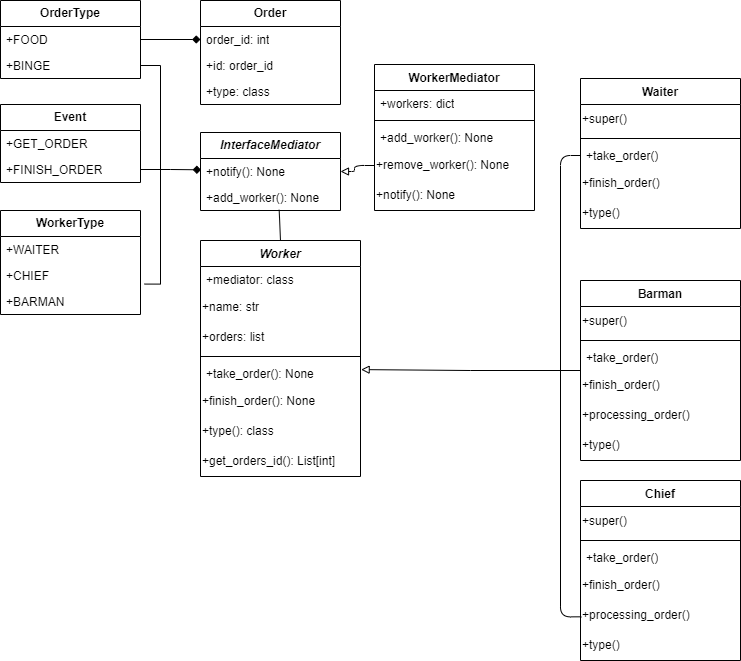

The diagram above was exported from draw.io. Its source (the exported page's mxGraphModel, read from the mxfile embedded in the PNG):
<mxGraphModel dx="2868" dy="1636" grid="1" gridSize="10" guides="1" tooltips="1" connect="1" arrows="1" fold="1" page="1" pageScale="1" pageWidth="827" pageHeight="1169" math="0" shadow="0">
  <root>
    <mxCell id="WIyWlLk6GJQsqaUBKTNV-0" />
    <mxCell id="WIyWlLk6GJQsqaUBKTNV-1" parent="WIyWlLk6GJQsqaUBKTNV-0" />
    <mxCell id="O3_Ca-jLGwIKW2RWkI2N-0" value="&lt;b&gt;OrderType&lt;/b&gt;" style="swimlane;fontStyle=0;childLayout=stackLayout;horizontal=1;startSize=26;fillColor=none;horizontalStack=0;resizeParent=1;resizeParentMax=0;resizeLast=0;collapsible=1;marginBottom=0;whiteSpace=wrap;html=1;" vertex="1" parent="WIyWlLk6GJQsqaUBKTNV-1">
      <mxGeometry x="40" y="40" width="140" height="78" as="geometry" />
    </mxCell>
    <mxCell id="O3_Ca-jLGwIKW2RWkI2N-1" value="+FOOD" style="text;strokeColor=none;fillColor=none;align=left;verticalAlign=top;spacingLeft=4;spacingRight=4;overflow=hidden;rotatable=0;points=[[0,0.5],[1,0.5]];portConstraint=eastwest;whiteSpace=wrap;html=1;" vertex="1" parent="O3_Ca-jLGwIKW2RWkI2N-0">
      <mxGeometry y="26" width="140" height="26" as="geometry" />
    </mxCell>
    <mxCell id="O3_Ca-jLGwIKW2RWkI2N-2" value="+BINGE" style="text;strokeColor=none;fillColor=none;align=left;verticalAlign=top;spacingLeft=4;spacingRight=4;overflow=hidden;rotatable=0;points=[[0,0.5],[1,0.5]];portConstraint=eastwest;whiteSpace=wrap;html=1;" vertex="1" parent="O3_Ca-jLGwIKW2RWkI2N-0">
      <mxGeometry y="52" width="140" height="26" as="geometry" />
    </mxCell>
    <mxCell id="O3_Ca-jLGwIKW2RWkI2N-4" value="&lt;b&gt;Order&lt;/b&gt;" style="swimlane;fontStyle=0;childLayout=stackLayout;horizontal=1;startSize=26;fillColor=none;horizontalStack=0;resizeParent=1;resizeParentMax=0;resizeLast=0;collapsible=1;marginBottom=0;whiteSpace=wrap;html=1;" vertex="1" parent="WIyWlLk6GJQsqaUBKTNV-1">
      <mxGeometry x="240" y="40" width="140" height="104" as="geometry" />
    </mxCell>
    <mxCell id="O3_Ca-jLGwIKW2RWkI2N-5" value="order_id: int" style="text;strokeColor=none;fillColor=none;align=left;verticalAlign=top;spacingLeft=4;spacingRight=4;overflow=hidden;rotatable=0;points=[[0,0.5],[1,0.5]];portConstraint=eastwest;whiteSpace=wrap;html=1;" vertex="1" parent="O3_Ca-jLGwIKW2RWkI2N-4">
      <mxGeometry y="26" width="140" height="26" as="geometry" />
    </mxCell>
    <mxCell id="O3_Ca-jLGwIKW2RWkI2N-6" value="+id: order_id" style="text;strokeColor=none;fillColor=none;align=left;verticalAlign=top;spacingLeft=4;spacingRight=4;overflow=hidden;rotatable=0;points=[[0,0.5],[1,0.5]];portConstraint=eastwest;whiteSpace=wrap;html=1;" vertex="1" parent="O3_Ca-jLGwIKW2RWkI2N-4">
      <mxGeometry y="52" width="140" height="26" as="geometry" />
    </mxCell>
    <mxCell id="O3_Ca-jLGwIKW2RWkI2N-7" value="+type: class" style="text;strokeColor=none;fillColor=none;align=left;verticalAlign=top;spacingLeft=4;spacingRight=4;overflow=hidden;rotatable=0;points=[[0,0.5],[1,0.5]];portConstraint=eastwest;whiteSpace=wrap;html=1;" vertex="1" parent="O3_Ca-jLGwIKW2RWkI2N-4">
      <mxGeometry y="78" width="140" height="26" as="geometry" />
    </mxCell>
    <mxCell id="O3_Ca-jLGwIKW2RWkI2N-8" value="&lt;b&gt;WorkerType&lt;/b&gt;" style="swimlane;fontStyle=0;childLayout=stackLayout;horizontal=1;startSize=26;fillColor=none;horizontalStack=0;resizeParent=1;resizeParentMax=0;resizeLast=0;collapsible=1;marginBottom=0;whiteSpace=wrap;html=1;" vertex="1" parent="WIyWlLk6GJQsqaUBKTNV-1">
      <mxGeometry x="40" y="250" width="140" height="104" as="geometry" />
    </mxCell>
    <mxCell id="O3_Ca-jLGwIKW2RWkI2N-9" value="+WAITER" style="text;strokeColor=none;fillColor=none;align=left;verticalAlign=top;spacingLeft=4;spacingRight=4;overflow=hidden;rotatable=0;points=[[0,0.5],[1,0.5]];portConstraint=eastwest;whiteSpace=wrap;html=1;" vertex="1" parent="O3_Ca-jLGwIKW2RWkI2N-8">
      <mxGeometry y="26" width="140" height="26" as="geometry" />
    </mxCell>
    <mxCell id="O3_Ca-jLGwIKW2RWkI2N-10" value="+CHIEF" style="text;strokeColor=none;fillColor=none;align=left;verticalAlign=top;spacingLeft=4;spacingRight=4;overflow=hidden;rotatable=0;points=[[0,0.5],[1,0.5]];portConstraint=eastwest;whiteSpace=wrap;html=1;" vertex="1" parent="O3_Ca-jLGwIKW2RWkI2N-8">
      <mxGeometry y="52" width="140" height="26" as="geometry" />
    </mxCell>
    <mxCell id="O3_Ca-jLGwIKW2RWkI2N-11" value="+BARMAN" style="text;strokeColor=none;fillColor=none;align=left;verticalAlign=top;spacingLeft=4;spacingRight=4;overflow=hidden;rotatable=0;points=[[0,0.5],[1,0.5]];portConstraint=eastwest;whiteSpace=wrap;html=1;" vertex="1" parent="O3_Ca-jLGwIKW2RWkI2N-8">
      <mxGeometry y="78" width="140" height="26" as="geometry" />
    </mxCell>
    <mxCell id="O3_Ca-jLGwIKW2RWkI2N-12" value="&lt;b&gt;Event&lt;/b&gt;" style="swimlane;fontStyle=0;childLayout=stackLayout;horizontal=1;startSize=26;fillColor=none;horizontalStack=0;resizeParent=1;resizeParentMax=0;resizeLast=0;collapsible=1;marginBottom=0;whiteSpace=wrap;html=1;" vertex="1" parent="WIyWlLk6GJQsqaUBKTNV-1">
      <mxGeometry x="40" y="144" width="140" height="78" as="geometry" />
    </mxCell>
    <mxCell id="O3_Ca-jLGwIKW2RWkI2N-13" value="+GET_ORDER" style="text;strokeColor=none;fillColor=none;align=left;verticalAlign=top;spacingLeft=4;spacingRight=4;overflow=hidden;rotatable=0;points=[[0,0.5],[1,0.5]];portConstraint=eastwest;whiteSpace=wrap;html=1;" vertex="1" parent="O3_Ca-jLGwIKW2RWkI2N-12">
      <mxGeometry y="26" width="140" height="26" as="geometry" />
    </mxCell>
    <mxCell id="O3_Ca-jLGwIKW2RWkI2N-14" value="+FINISH_ORDER" style="text;strokeColor=none;fillColor=none;align=left;verticalAlign=top;spacingLeft=4;spacingRight=4;overflow=hidden;rotatable=0;points=[[0,0.5],[1,0.5]];portConstraint=eastwest;whiteSpace=wrap;html=1;" vertex="1" parent="O3_Ca-jLGwIKW2RWkI2N-12">
      <mxGeometry y="52" width="140" height="26" as="geometry" />
    </mxCell>
    <mxCell id="O3_Ca-jLGwIKW2RWkI2N-16" value="&lt;b&gt;&lt;i&gt;InterfaceMediator&lt;/i&gt;&lt;/b&gt;" style="swimlane;fontStyle=0;childLayout=stackLayout;horizontal=1;startSize=26;fillColor=none;horizontalStack=0;resizeParent=1;resizeParentMax=0;resizeLast=0;collapsible=1;marginBottom=0;whiteSpace=wrap;html=1;" vertex="1" parent="WIyWlLk6GJQsqaUBKTNV-1">
      <mxGeometry x="240" y="172" width="140" height="78" as="geometry" />
    </mxCell>
    <mxCell id="O3_Ca-jLGwIKW2RWkI2N-17" value="+notify(): None" style="text;strokeColor=none;fillColor=none;align=left;verticalAlign=top;spacingLeft=4;spacingRight=4;overflow=hidden;rotatable=0;points=[[0,0.5],[1,0.5]];portConstraint=eastwest;whiteSpace=wrap;html=1;" vertex="1" parent="O3_Ca-jLGwIKW2RWkI2N-16">
      <mxGeometry y="26" width="140" height="26" as="geometry" />
    </mxCell>
    <mxCell id="O3_Ca-jLGwIKW2RWkI2N-18" value="+add_worker(): None" style="text;strokeColor=none;fillColor=none;align=left;verticalAlign=top;spacingLeft=4;spacingRight=4;overflow=hidden;rotatable=0;points=[[0,0.5],[1,0.5]];portConstraint=eastwest;whiteSpace=wrap;html=1;" vertex="1" parent="O3_Ca-jLGwIKW2RWkI2N-16">
      <mxGeometry y="52" width="140" height="26" as="geometry" />
    </mxCell>
    <mxCell id="O3_Ca-jLGwIKW2RWkI2N-20" value="&lt;i&gt;Worker&lt;/i&gt;" style="swimlane;fontStyle=1;align=center;verticalAlign=top;childLayout=stackLayout;horizontal=1;startSize=26;horizontalStack=0;resizeParent=1;resizeParentMax=0;resizeLast=0;collapsible=1;marginBottom=0;whiteSpace=wrap;html=1;" vertex="1" parent="WIyWlLk6GJQsqaUBKTNV-1">
      <mxGeometry x="240" y="280" width="160" height="236" as="geometry" />
    </mxCell>
    <mxCell id="O3_Ca-jLGwIKW2RWkI2N-21" value="+mediator: class" style="text;strokeColor=none;fillColor=none;align=left;verticalAlign=top;spacingLeft=4;spacingRight=4;overflow=hidden;rotatable=0;points=[[0,0.5],[1,0.5]];portConstraint=eastwest;whiteSpace=wrap;html=1;" vertex="1" parent="O3_Ca-jLGwIKW2RWkI2N-20">
      <mxGeometry y="26" width="160" height="26" as="geometry" />
    </mxCell>
    <mxCell id="O3_Ca-jLGwIKW2RWkI2N-24" value="+name: str" style="text;html=1;align=left;verticalAlign=middle;resizable=0;points=[];autosize=1;strokeColor=none;fillColor=none;" vertex="1" parent="O3_Ca-jLGwIKW2RWkI2N-20">
      <mxGeometry y="52" width="160" height="30" as="geometry" />
    </mxCell>
    <mxCell id="O3_Ca-jLGwIKW2RWkI2N-25" value="+orders: list" style="text;html=1;align=left;verticalAlign=middle;resizable=0;points=[];autosize=1;strokeColor=none;fillColor=none;" vertex="1" parent="O3_Ca-jLGwIKW2RWkI2N-20">
      <mxGeometry y="82" width="160" height="30" as="geometry" />
    </mxCell>
    <mxCell id="O3_Ca-jLGwIKW2RWkI2N-22" value="" style="line;strokeWidth=1;fillColor=none;align=left;verticalAlign=middle;spacingTop=-1;spacingLeft=3;spacingRight=3;rotatable=0;labelPosition=right;points=[];portConstraint=eastwest;strokeColor=inherit;" vertex="1" parent="O3_Ca-jLGwIKW2RWkI2N-20">
      <mxGeometry y="112" width="160" height="8" as="geometry" />
    </mxCell>
    <mxCell id="O3_Ca-jLGwIKW2RWkI2N-23" value="+take_order(): None" style="text;strokeColor=none;fillColor=none;align=left;verticalAlign=top;spacingLeft=4;spacingRight=4;overflow=hidden;rotatable=0;points=[[0,0.5],[1,0.5]];portConstraint=eastwest;whiteSpace=wrap;html=1;" vertex="1" parent="O3_Ca-jLGwIKW2RWkI2N-20">
      <mxGeometry y="120" width="160" height="26" as="geometry" />
    </mxCell>
    <mxCell id="O3_Ca-jLGwIKW2RWkI2N-26" value="+finish_order(): None" style="text;html=1;align=left;verticalAlign=middle;resizable=0;points=[];autosize=1;strokeColor=none;fillColor=none;" vertex="1" parent="O3_Ca-jLGwIKW2RWkI2N-20">
      <mxGeometry y="146" width="160" height="30" as="geometry" />
    </mxCell>
    <mxCell id="O3_Ca-jLGwIKW2RWkI2N-27" value="+type(): class" style="text;html=1;align=left;verticalAlign=middle;resizable=0;points=[];autosize=1;strokeColor=none;fillColor=none;" vertex="1" parent="O3_Ca-jLGwIKW2RWkI2N-20">
      <mxGeometry y="176" width="160" height="30" as="geometry" />
    </mxCell>
    <mxCell id="O3_Ca-jLGwIKW2RWkI2N-28" value="+get_orders_id(): List[int]" style="text;html=1;align=left;verticalAlign=middle;resizable=0;points=[];autosize=1;strokeColor=none;fillColor=none;" vertex="1" parent="O3_Ca-jLGwIKW2RWkI2N-20">
      <mxGeometry y="206" width="160" height="30" as="geometry" />
    </mxCell>
    <mxCell id="O3_Ca-jLGwIKW2RWkI2N-29" value="Waiter" style="swimlane;fontStyle=1;align=center;verticalAlign=top;childLayout=stackLayout;horizontal=1;startSize=26;horizontalStack=0;resizeParent=1;resizeParentMax=0;resizeLast=0;collapsible=1;marginBottom=0;whiteSpace=wrap;html=1;" vertex="1" parent="WIyWlLk6GJQsqaUBKTNV-1">
      <mxGeometry x="620" y="118" width="160" height="150" as="geometry" />
    </mxCell>
    <mxCell id="O3_Ca-jLGwIKW2RWkI2N-33" value="+super()" style="text;html=1;align=left;verticalAlign=middle;resizable=0;points=[];autosize=1;strokeColor=none;fillColor=none;" vertex="1" parent="O3_Ca-jLGwIKW2RWkI2N-29">
      <mxGeometry y="26" width="160" height="30" as="geometry" />
    </mxCell>
    <mxCell id="O3_Ca-jLGwIKW2RWkI2N-31" value="" style="line;strokeWidth=1;fillColor=none;align=left;verticalAlign=middle;spacingTop=-1;spacingLeft=3;spacingRight=3;rotatable=0;labelPosition=right;points=[];portConstraint=eastwest;strokeColor=inherit;" vertex="1" parent="O3_Ca-jLGwIKW2RWkI2N-29">
      <mxGeometry y="56" width="160" height="8" as="geometry" />
    </mxCell>
    <mxCell id="O3_Ca-jLGwIKW2RWkI2N-32" value="+take_order()" style="text;strokeColor=none;fillColor=none;align=left;verticalAlign=top;spacingLeft=4;spacingRight=4;overflow=hidden;rotatable=0;points=[[0,0.5],[1,0.5]];portConstraint=eastwest;whiteSpace=wrap;html=1;" vertex="1" parent="O3_Ca-jLGwIKW2RWkI2N-29">
      <mxGeometry y="64" width="160" height="26" as="geometry" />
    </mxCell>
    <mxCell id="O3_Ca-jLGwIKW2RWkI2N-34" value="+finish_order()" style="text;html=1;align=left;verticalAlign=middle;resizable=0;points=[];autosize=1;strokeColor=none;fillColor=none;" vertex="1" parent="O3_Ca-jLGwIKW2RWkI2N-29">
      <mxGeometry y="90" width="160" height="30" as="geometry" />
    </mxCell>
    <mxCell id="O3_Ca-jLGwIKW2RWkI2N-35" value="+type()" style="text;html=1;align=left;verticalAlign=middle;resizable=0;points=[];autosize=1;strokeColor=none;fillColor=none;" vertex="1" parent="O3_Ca-jLGwIKW2RWkI2N-29">
      <mxGeometry y="120" width="160" height="30" as="geometry" />
    </mxCell>
    <mxCell id="O3_Ca-jLGwIKW2RWkI2N-36" value="Barman" style="swimlane;fontStyle=1;align=center;verticalAlign=top;childLayout=stackLayout;horizontal=1;startSize=26;horizontalStack=0;resizeParent=1;resizeParentMax=0;resizeLast=0;collapsible=1;marginBottom=0;whiteSpace=wrap;html=1;" vertex="1" parent="WIyWlLk6GJQsqaUBKTNV-1">
      <mxGeometry x="620" y="320" width="160" height="180" as="geometry" />
    </mxCell>
    <mxCell id="O3_Ca-jLGwIKW2RWkI2N-37" value="+super()" style="text;html=1;align=left;verticalAlign=middle;resizable=0;points=[];autosize=1;strokeColor=none;fillColor=none;" vertex="1" parent="O3_Ca-jLGwIKW2RWkI2N-36">
      <mxGeometry y="26" width="160" height="30" as="geometry" />
    </mxCell>
    <mxCell id="O3_Ca-jLGwIKW2RWkI2N-38" value="" style="line;strokeWidth=1;fillColor=none;align=left;verticalAlign=middle;spacingTop=-1;spacingLeft=3;spacingRight=3;rotatable=0;labelPosition=right;points=[];portConstraint=eastwest;strokeColor=inherit;" vertex="1" parent="O3_Ca-jLGwIKW2RWkI2N-36">
      <mxGeometry y="56" width="160" height="8" as="geometry" />
    </mxCell>
    <mxCell id="O3_Ca-jLGwIKW2RWkI2N-39" value="+take_order()" style="text;strokeColor=none;fillColor=none;align=left;verticalAlign=top;spacingLeft=4;spacingRight=4;overflow=hidden;rotatable=0;points=[[0,0.5],[1,0.5]];portConstraint=eastwest;whiteSpace=wrap;html=1;" vertex="1" parent="O3_Ca-jLGwIKW2RWkI2N-36">
      <mxGeometry y="64" width="160" height="26" as="geometry" />
    </mxCell>
    <mxCell id="O3_Ca-jLGwIKW2RWkI2N-40" value="+finish_order()" style="text;html=1;align=left;verticalAlign=middle;resizable=0;points=[];autosize=1;strokeColor=none;fillColor=none;" vertex="1" parent="O3_Ca-jLGwIKW2RWkI2N-36">
      <mxGeometry y="90" width="160" height="30" as="geometry" />
    </mxCell>
    <mxCell id="O3_Ca-jLGwIKW2RWkI2N-42" value="+processing_order()" style="text;html=1;align=left;verticalAlign=middle;resizable=0;points=[];autosize=1;strokeColor=none;fillColor=none;" vertex="1" parent="O3_Ca-jLGwIKW2RWkI2N-36">
      <mxGeometry y="120" width="160" height="30" as="geometry" />
    </mxCell>
    <mxCell id="O3_Ca-jLGwIKW2RWkI2N-41" value="+type()" style="text;html=1;align=left;verticalAlign=middle;resizable=0;points=[];autosize=1;strokeColor=none;fillColor=none;" vertex="1" parent="O3_Ca-jLGwIKW2RWkI2N-36">
      <mxGeometry y="150" width="160" height="30" as="geometry" />
    </mxCell>
    <mxCell id="O3_Ca-jLGwIKW2RWkI2N-45" value="Chief" style="swimlane;fontStyle=1;align=center;verticalAlign=top;childLayout=stackLayout;horizontal=1;startSize=26;horizontalStack=0;resizeParent=1;resizeParentMax=0;resizeLast=0;collapsible=1;marginBottom=0;whiteSpace=wrap;html=1;" vertex="1" parent="WIyWlLk6GJQsqaUBKTNV-1">
      <mxGeometry x="620" y="520" width="160" height="180" as="geometry" />
    </mxCell>
    <mxCell id="O3_Ca-jLGwIKW2RWkI2N-46" value="+super()" style="text;html=1;align=left;verticalAlign=middle;resizable=0;points=[];autosize=1;strokeColor=none;fillColor=none;" vertex="1" parent="O3_Ca-jLGwIKW2RWkI2N-45">
      <mxGeometry y="26" width="160" height="30" as="geometry" />
    </mxCell>
    <mxCell id="O3_Ca-jLGwIKW2RWkI2N-47" value="" style="line;strokeWidth=1;fillColor=none;align=left;verticalAlign=middle;spacingTop=-1;spacingLeft=3;spacingRight=3;rotatable=0;labelPosition=right;points=[];portConstraint=eastwest;strokeColor=inherit;" vertex="1" parent="O3_Ca-jLGwIKW2RWkI2N-45">
      <mxGeometry y="56" width="160" height="8" as="geometry" />
    </mxCell>
    <mxCell id="O3_Ca-jLGwIKW2RWkI2N-48" value="+take_order()" style="text;strokeColor=none;fillColor=none;align=left;verticalAlign=top;spacingLeft=4;spacingRight=4;overflow=hidden;rotatable=0;points=[[0,0.5],[1,0.5]];portConstraint=eastwest;whiteSpace=wrap;html=1;" vertex="1" parent="O3_Ca-jLGwIKW2RWkI2N-45">
      <mxGeometry y="64" width="160" height="26" as="geometry" />
    </mxCell>
    <mxCell id="O3_Ca-jLGwIKW2RWkI2N-49" value="+finish_order()" style="text;html=1;align=left;verticalAlign=middle;resizable=0;points=[];autosize=1;strokeColor=none;fillColor=none;" vertex="1" parent="O3_Ca-jLGwIKW2RWkI2N-45">
      <mxGeometry y="90" width="160" height="30" as="geometry" />
    </mxCell>
    <mxCell id="O3_Ca-jLGwIKW2RWkI2N-50" value="+processing_order()" style="text;html=1;align=left;verticalAlign=middle;resizable=0;points=[];autosize=1;strokeColor=none;fillColor=none;" vertex="1" parent="O3_Ca-jLGwIKW2RWkI2N-45">
      <mxGeometry y="120" width="160" height="30" as="geometry" />
    </mxCell>
    <mxCell id="O3_Ca-jLGwIKW2RWkI2N-51" value="+type()" style="text;html=1;align=left;verticalAlign=middle;resizable=0;points=[];autosize=1;strokeColor=none;fillColor=none;" vertex="1" parent="O3_Ca-jLGwIKW2RWkI2N-45">
      <mxGeometry y="150" width="160" height="30" as="geometry" />
    </mxCell>
    <mxCell id="O3_Ca-jLGwIKW2RWkI2N-52" value="WorkerMediator" style="swimlane;fontStyle=1;align=center;verticalAlign=top;childLayout=stackLayout;horizontal=1;startSize=26;horizontalStack=0;resizeParent=1;resizeParentMax=0;resizeLast=0;collapsible=1;marginBottom=0;whiteSpace=wrap;html=1;" vertex="1" parent="WIyWlLk6GJQsqaUBKTNV-1">
      <mxGeometry x="414" y="104" width="160" height="146" as="geometry" />
    </mxCell>
    <mxCell id="O3_Ca-jLGwIKW2RWkI2N-53" value="+workers: dict" style="text;strokeColor=none;fillColor=none;align=left;verticalAlign=top;spacingLeft=4;spacingRight=4;overflow=hidden;rotatable=0;points=[[0,0.5],[1,0.5]];portConstraint=eastwest;whiteSpace=wrap;html=1;" vertex="1" parent="O3_Ca-jLGwIKW2RWkI2N-52">
      <mxGeometry y="26" width="160" height="26" as="geometry" />
    </mxCell>
    <mxCell id="O3_Ca-jLGwIKW2RWkI2N-54" value="" style="line;strokeWidth=1;fillColor=none;align=left;verticalAlign=middle;spacingTop=-1;spacingLeft=3;spacingRight=3;rotatable=0;labelPosition=right;points=[];portConstraint=eastwest;strokeColor=inherit;" vertex="1" parent="O3_Ca-jLGwIKW2RWkI2N-52">
      <mxGeometry y="52" width="160" height="8" as="geometry" />
    </mxCell>
    <mxCell id="O3_Ca-jLGwIKW2RWkI2N-55" value="+add_worker(): None" style="text;strokeColor=none;fillColor=none;align=left;verticalAlign=top;spacingLeft=4;spacingRight=4;overflow=hidden;rotatable=0;points=[[0,0.5],[1,0.5]];portConstraint=eastwest;whiteSpace=wrap;html=1;" vertex="1" parent="O3_Ca-jLGwIKW2RWkI2N-52">
      <mxGeometry y="60" width="160" height="26" as="geometry" />
    </mxCell>
    <mxCell id="O3_Ca-jLGwIKW2RWkI2N-56" value="+remove_worker(): None" style="text;html=1;align=left;verticalAlign=middle;resizable=0;points=[];autosize=1;strokeColor=none;fillColor=none;" vertex="1" parent="O3_Ca-jLGwIKW2RWkI2N-52">
      <mxGeometry y="86" width="160" height="30" as="geometry" />
    </mxCell>
    <mxCell id="O3_Ca-jLGwIKW2RWkI2N-57" value="+notify(): None" style="text;html=1;align=left;verticalAlign=middle;resizable=0;points=[];autosize=1;strokeColor=none;fillColor=none;" vertex="1" parent="O3_Ca-jLGwIKW2RWkI2N-52">
      <mxGeometry y="116" width="160" height="30" as="geometry" />
    </mxCell>
    <mxCell id="O3_Ca-jLGwIKW2RWkI2N-63" style="edgeStyle=orthogonalEdgeStyle;rounded=1;orthogonalLoop=1;jettySize=auto;html=1;exitX=0;exitY=0.5;exitDx=0;exitDy=0;entryX=0.005;entryY=0.544;entryDx=0;entryDy=0;entryPerimeter=0;endArrow=none;endFill=0;" edge="1" parent="WIyWlLk6GJQsqaUBKTNV-1" source="O3_Ca-jLGwIKW2RWkI2N-32" target="O3_Ca-jLGwIKW2RWkI2N-50">
      <mxGeometry relative="1" as="geometry" />
    </mxCell>
    <mxCell id="O3_Ca-jLGwIKW2RWkI2N-67" style="edgeStyle=orthogonalEdgeStyle;rounded=0;orthogonalLoop=1;jettySize=auto;html=1;exitX=0;exitY=0.5;exitDx=0;exitDy=0;entryX=1.004;entryY=0.35;entryDx=0;entryDy=0;entryPerimeter=0;endArrow=block;endFill=0;" edge="1" parent="WIyWlLk6GJQsqaUBKTNV-1" source="O3_Ca-jLGwIKW2RWkI2N-36" target="O3_Ca-jLGwIKW2RWkI2N-23">
      <mxGeometry relative="1" as="geometry" />
    </mxCell>
    <mxCell id="O3_Ca-jLGwIKW2RWkI2N-68" style="edgeStyle=orthogonalEdgeStyle;rounded=0;orthogonalLoop=1;jettySize=auto;html=1;exitX=1;exitY=0.5;exitDx=0;exitDy=0;entryX=0;entryY=0.5;entryDx=0;entryDy=0;endArrow=diamond;endFill=1;" edge="1" parent="WIyWlLk6GJQsqaUBKTNV-1" source="O3_Ca-jLGwIKW2RWkI2N-1" target="O3_Ca-jLGwIKW2RWkI2N-5">
      <mxGeometry relative="1" as="geometry" />
    </mxCell>
    <mxCell id="O3_Ca-jLGwIKW2RWkI2N-69" style="edgeStyle=orthogonalEdgeStyle;rounded=0;orthogonalLoop=1;jettySize=auto;html=1;exitX=1;exitY=0.5;exitDx=0;exitDy=0;entryX=1.029;entryY=-0.17;entryDx=0;entryDy=0;entryPerimeter=0;endArrow=none;endFill=0;" edge="1" parent="WIyWlLk6GJQsqaUBKTNV-1" source="O3_Ca-jLGwIKW2RWkI2N-2" target="O3_Ca-jLGwIKW2RWkI2N-11">
      <mxGeometry relative="1" as="geometry" />
    </mxCell>
    <mxCell id="O3_Ca-jLGwIKW2RWkI2N-70" style="edgeStyle=orthogonalEdgeStyle;rounded=0;orthogonalLoop=1;jettySize=auto;html=1;exitX=1;exitY=0.5;exitDx=0;exitDy=0;entryX=0.004;entryY=0.435;entryDx=0;entryDy=0;entryPerimeter=0;endArrow=diamond;endFill=1;" edge="1" parent="WIyWlLk6GJQsqaUBKTNV-1" source="O3_Ca-jLGwIKW2RWkI2N-14" target="O3_Ca-jLGwIKW2RWkI2N-17">
      <mxGeometry relative="1" as="geometry" />
    </mxCell>
    <mxCell id="O3_Ca-jLGwIKW2RWkI2N-71" style="edgeStyle=orthogonalEdgeStyle;rounded=1;orthogonalLoop=1;jettySize=auto;html=1;entryX=1;entryY=0.5;entryDx=0;entryDy=0;endArrow=block;endFill=0;" edge="1" parent="WIyWlLk6GJQsqaUBKTNV-1" source="O3_Ca-jLGwIKW2RWkI2N-56" target="O3_Ca-jLGwIKW2RWkI2N-17">
      <mxGeometry relative="1" as="geometry" />
    </mxCell>
    <mxCell id="O3_Ca-jLGwIKW2RWkI2N-72" style="edgeStyle=orthogonalEdgeStyle;rounded=0;orthogonalLoop=1;jettySize=auto;html=1;exitX=0.5;exitY=0;exitDx=0;exitDy=0;entryX=0.562;entryY=0.974;entryDx=0;entryDy=0;entryPerimeter=0;endArrow=none;endFill=0;" edge="1" parent="WIyWlLk6GJQsqaUBKTNV-1" source="O3_Ca-jLGwIKW2RWkI2N-20" target="O3_Ca-jLGwIKW2RWkI2N-18">
      <mxGeometry relative="1" as="geometry" />
    </mxCell>
  </root>
</mxGraphModel>